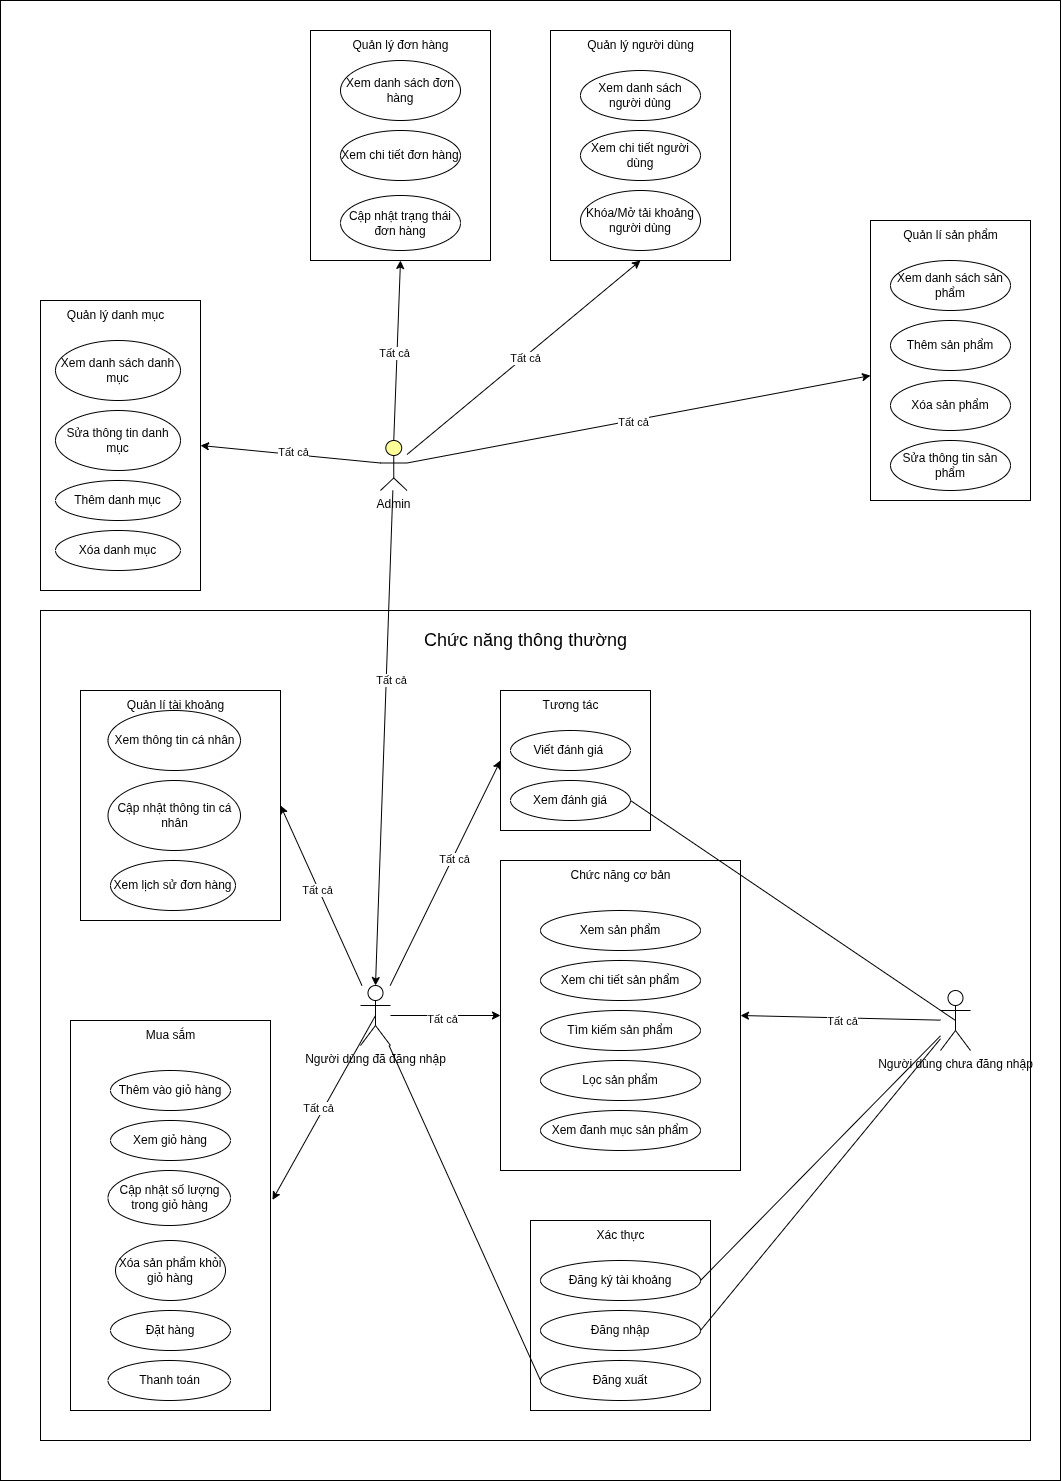

The diagram above was exported from draw.io. Its source (the exported page's mxGraphModel, read from the mxfile embedded in the PNG):
<mxGraphModel dx="2505" dy="2053" grid="1" gridSize="10" guides="1" tooltips="1" connect="1" arrows="1" fold="1" page="1" pageScale="1" pageWidth="827" pageHeight="1169" math="0" shadow="0">
  <root>
    <mxCell id="0" />
    <mxCell id="1" parent="0" />
    <mxCell id="Y34RqbS14mfZUfXlhnKk-171" value="" style="rounded=0;whiteSpace=wrap;html=1;" vertex="1" parent="1">
      <mxGeometry x="-260" y="-380" width="1060" height="1480" as="geometry" />
    </mxCell>
    <mxCell id="Y34RqbS14mfZUfXlhnKk-165" value="" style="rounded=0;whiteSpace=wrap;html=1;" vertex="1" parent="1">
      <mxGeometry x="-220" y="-80" width="160" height="290" as="geometry" />
    </mxCell>
    <mxCell id="Y34RqbS14mfZUfXlhnKk-157" value="" style="rounded=0;whiteSpace=wrap;html=1;" vertex="1" parent="1">
      <mxGeometry x="50" y="-350" width="180" height="230" as="geometry" />
    </mxCell>
    <mxCell id="Y34RqbS14mfZUfXlhnKk-146" value="" style="rounded=0;whiteSpace=wrap;html=1;" vertex="1" parent="1">
      <mxGeometry x="290" y="-350" width="180" height="230" as="geometry" />
    </mxCell>
    <mxCell id="Y34RqbS14mfZUfXlhnKk-137" value="" style="rounded=0;whiteSpace=wrap;html=1;" vertex="1" parent="1">
      <mxGeometry x="610" y="-160" width="160" height="280" as="geometry" />
    </mxCell>
    <mxCell id="Y34RqbS14mfZUfXlhnKk-126" value="" style="rounded=0;whiteSpace=wrap;html=1;" vertex="1" parent="1">
      <mxGeometry x="-220" y="230" width="990" height="830" as="geometry" />
    </mxCell>
    <mxCell id="Y34RqbS14mfZUfXlhnKk-122" value="" style="rounded=0;whiteSpace=wrap;html=1;" vertex="1" parent="1">
      <mxGeometry x="-180" y="310" width="200" height="230" as="geometry" />
    </mxCell>
    <mxCell id="Y34RqbS14mfZUfXlhnKk-113" value="" style="rounded=0;whiteSpace=wrap;html=1;" vertex="1" parent="1">
      <mxGeometry x="-190" y="640" width="200" height="390" as="geometry" />
    </mxCell>
    <mxCell id="Y34RqbS14mfZUfXlhnKk-82" value="" style="rounded=0;whiteSpace=wrap;html=1;" vertex="1" parent="1">
      <mxGeometry x="270" y="840" width="180" height="190" as="geometry" />
    </mxCell>
    <mxCell id="Y34RqbS14mfZUfXlhnKk-62" value="" style="whiteSpace=wrap;html=1;movable=1;resizable=1;rotatable=1;deletable=1;editable=1;locked=0;connectable=1;" vertex="1" parent="1">
      <mxGeometry x="240" y="310" width="150" height="140" as="geometry" />
    </mxCell>
    <mxCell id="Y34RqbS14mfZUfXlhnKk-51" value="" style="rounded=0;whiteSpace=wrap;html=1;movable=1;resizable=1;rotatable=1;deletable=1;editable=1;locked=0;connectable=1;" vertex="1" parent="1">
      <mxGeometry x="240" y="480" width="240" height="310" as="geometry" />
    </mxCell>
    <mxCell id="Y34RqbS14mfZUfXlhnKk-32" value="Người dùng chưa đăng nhập" style="shape=umlActor;verticalLabelPosition=bottom;verticalAlign=top;html=1;outlineConnect=0;" vertex="1" parent="1">
      <mxGeometry x="680" y="610" width="30" height="60" as="geometry" />
    </mxCell>
    <mxCell id="Y34RqbS14mfZUfXlhnKk-35" value="Xem sản phẩm" style="ellipse;whiteSpace=wrap;html=1;" vertex="1" parent="1">
      <mxGeometry x="280" y="530" width="160" height="40" as="geometry" />
    </mxCell>
    <mxCell id="Y34RqbS14mfZUfXlhnKk-36" value="Xem chi tiết sản phẩm" style="ellipse;whiteSpace=wrap;html=1;" vertex="1" parent="1">
      <mxGeometry x="280" y="580" width="160" height="40" as="geometry" />
    </mxCell>
    <mxCell id="Y34RqbS14mfZUfXlhnKk-37" value="Tìm kiếm sản phẩm" style="ellipse;whiteSpace=wrap;html=1;" vertex="1" parent="1">
      <mxGeometry x="280" y="630" width="160" height="40" as="geometry" />
    </mxCell>
    <mxCell id="Y34RqbS14mfZUfXlhnKk-38" value="Lọc sản phẩm" style="ellipse;whiteSpace=wrap;html=1;" vertex="1" parent="1">
      <mxGeometry x="280" y="680" width="160" height="40" as="geometry" />
    </mxCell>
    <mxCell id="Y34RqbS14mfZUfXlhnKk-39" value="Xem đanh mục sản phẩm" style="ellipse;whiteSpace=wrap;html=1;" vertex="1" parent="1">
      <mxGeometry x="280" y="730" width="160" height="40" as="geometry" />
    </mxCell>
    <mxCell id="Y34RqbS14mfZUfXlhnKk-40" style="edgeStyle=orthogonalEdgeStyle;rounded=0;orthogonalLoop=1;jettySize=auto;html=1;exitX=0.5;exitY=1;exitDx=0;exitDy=0;" edge="1" parent="1" source="Y34RqbS14mfZUfXlhnKk-38" target="Y34RqbS14mfZUfXlhnKk-38">
      <mxGeometry relative="1" as="geometry" />
    </mxCell>
    <mxCell id="Y34RqbS14mfZUfXlhnKk-41" value="Đăng ký tài khoảng" style="ellipse;whiteSpace=wrap;html=1;" vertex="1" parent="1">
      <mxGeometry x="280" y="880" width="160" height="40" as="geometry" />
    </mxCell>
    <mxCell id="Y34RqbS14mfZUfXlhnKk-57" value="Chức năng cơ bản" style="text;html=1;align=center;verticalAlign=middle;resizable=0;points=[];autosize=1;strokeColor=none;fillColor=none;" vertex="1" parent="1">
      <mxGeometry x="300" y="480" width="120" height="30" as="geometry" />
    </mxCell>
    <mxCell id="Y34RqbS14mfZUfXlhnKk-59" value="Viết đánh giá&amp;nbsp;" style="ellipse;whiteSpace=wrap;html=1;" vertex="1" parent="1">
      <mxGeometry x="250" y="350" width="120" height="40" as="geometry" />
    </mxCell>
    <mxCell id="Y34RqbS14mfZUfXlhnKk-60" value="Xem đánh giá" style="ellipse;whiteSpace=wrap;html=1;" vertex="1" parent="1">
      <mxGeometry x="250" y="400" width="120" height="40" as="geometry" />
    </mxCell>
    <mxCell id="Y34RqbS14mfZUfXlhnKk-63" value="Tương tác" style="text;html=1;align=center;verticalAlign=middle;resizable=0;points=[];autosize=1;strokeColor=none;fillColor=none;" vertex="1" parent="1">
      <mxGeometry x="270" y="310" width="80" height="30" as="geometry" />
    </mxCell>
    <mxCell id="Y34RqbS14mfZUfXlhnKk-65" value="" style="endArrow=none;html=1;rounded=0;entryX=0.5;entryY=0.5;entryDx=0;entryDy=0;entryPerimeter=0;exitX=1;exitY=0.5;exitDx=0;exitDy=0;" edge="1" parent="1" source="Y34RqbS14mfZUfXlhnKk-60" target="Y34RqbS14mfZUfXlhnKk-32">
      <mxGeometry width="50" height="50" relative="1" as="geometry">
        <mxPoint x="940" y="520" as="sourcePoint" />
        <mxPoint x="990" y="470" as="targetPoint" />
      </mxGeometry>
    </mxCell>
    <mxCell id="Y34RqbS14mfZUfXlhnKk-72" value="" style="endArrow=none;html=1;rounded=0;exitX=1;exitY=0.5;exitDx=0;exitDy=0;" edge="1" parent="1" source="Y34RqbS14mfZUfXlhnKk-41" target="Y34RqbS14mfZUfXlhnKk-32">
      <mxGeometry width="50" height="50" relative="1" as="geometry">
        <mxPoint x="670" y="720" as="sourcePoint" />
        <mxPoint x="720" y="670" as="targetPoint" />
      </mxGeometry>
    </mxCell>
    <mxCell id="Y34RqbS14mfZUfXlhnKk-73" value="Người dùng đã đăng nhập" style="shape=umlActor;verticalLabelPosition=bottom;verticalAlign=top;html=1;outlineConnect=0;" vertex="1" parent="1">
      <mxGeometry x="100" y="605" width="30" height="60" as="geometry" />
    </mxCell>
    <mxCell id="Y34RqbS14mfZUfXlhnKk-79" value="Đăng xuất" style="ellipse;whiteSpace=wrap;html=1;" vertex="1" parent="1">
      <mxGeometry x="280" y="980" width="160" height="40" as="geometry" />
    </mxCell>
    <mxCell id="Y34RqbS14mfZUfXlhnKk-80" value="Đăng nhập" style="ellipse;whiteSpace=wrap;html=1;" vertex="1" parent="1">
      <mxGeometry x="280" y="930" width="160" height="40" as="geometry" />
    </mxCell>
    <mxCell id="Y34RqbS14mfZUfXlhnKk-81" value="" style="endArrow=none;html=1;rounded=0;exitX=1;exitY=0.5;exitDx=0;exitDy=0;" edge="1" parent="1" source="Y34RqbS14mfZUfXlhnKk-80" target="Y34RqbS14mfZUfXlhnKk-32">
      <mxGeometry width="50" height="50" relative="1" as="geometry">
        <mxPoint x="600" y="830" as="sourcePoint" />
        <mxPoint x="650" y="780" as="targetPoint" />
      </mxGeometry>
    </mxCell>
    <mxCell id="Y34RqbS14mfZUfXlhnKk-83" value="Xác thực" style="text;html=1;align=center;verticalAlign=middle;resizable=0;points=[];autosize=1;strokeColor=none;fillColor=none;" vertex="1" parent="1">
      <mxGeometry x="325" y="840" width="70" height="30" as="geometry" />
    </mxCell>
    <mxCell id="Y34RqbS14mfZUfXlhnKk-89" value="" style="endArrow=none;html=1;rounded=0;" edge="1" parent="1" source="Y34RqbS14mfZUfXlhnKk-73">
      <mxGeometry width="50" height="50" relative="1" as="geometry">
        <mxPoint x="40" y="940" as="sourcePoint" />
        <mxPoint x="280" y="1000" as="targetPoint" />
      </mxGeometry>
    </mxCell>
    <mxCell id="Y34RqbS14mfZUfXlhnKk-93" value="" style="endArrow=classic;html=1;rounded=0;entryX=0;entryY=0.5;entryDx=0;entryDy=0;" edge="1" parent="1" source="Y34RqbS14mfZUfXlhnKk-73" target="Y34RqbS14mfZUfXlhnKk-51">
      <mxGeometry width="50" height="50" relative="1" as="geometry">
        <mxPoint x="400" y="720" as="sourcePoint" />
        <mxPoint x="450" y="670" as="targetPoint" />
      </mxGeometry>
    </mxCell>
    <mxCell id="Y34RqbS14mfZUfXlhnKk-94" value="Tất cả" style="edgeLabel;html=1;align=center;verticalAlign=middle;resizable=0;points=[];" vertex="1" connectable="0" parent="Y34RqbS14mfZUfXlhnKk-93">
      <mxGeometry x="-0.0499" y="-3" relative="1" as="geometry">
        <mxPoint as="offset" />
      </mxGeometry>
    </mxCell>
    <mxCell id="Y34RqbS14mfZUfXlhnKk-95" value="" style="endArrow=classic;html=1;rounded=0;entryX=1;entryY=0.5;entryDx=0;entryDy=0;" edge="1" parent="1" source="Y34RqbS14mfZUfXlhnKk-32" target="Y34RqbS14mfZUfXlhnKk-51">
      <mxGeometry width="50" height="50" relative="1" as="geometry">
        <mxPoint x="400" y="720" as="sourcePoint" />
        <mxPoint x="450" y="670" as="targetPoint" />
      </mxGeometry>
    </mxCell>
    <mxCell id="Y34RqbS14mfZUfXlhnKk-96" value="Tất cả" style="edgeLabel;html=1;align=center;verticalAlign=middle;resizable=0;points=[];" vertex="1" connectable="0" parent="Y34RqbS14mfZUfXlhnKk-95">
      <mxGeometry x="-0.008" y="2" relative="1" as="geometry">
        <mxPoint y="1" as="offset" />
      </mxGeometry>
    </mxCell>
    <mxCell id="Y34RqbS14mfZUfXlhnKk-98" value="" style="endArrow=classic;html=1;rounded=0;entryX=0;entryY=0.5;entryDx=0;entryDy=0;" edge="1" parent="1" source="Y34RqbS14mfZUfXlhnKk-73" target="Y34RqbS14mfZUfXlhnKk-62">
      <mxGeometry width="50" height="50" relative="1" as="geometry">
        <mxPoint x="400" y="720" as="sourcePoint" />
        <mxPoint x="450" y="670" as="targetPoint" />
      </mxGeometry>
    </mxCell>
    <mxCell id="Y34RqbS14mfZUfXlhnKk-99" value="Tất cả" style="edgeLabel;html=1;align=center;verticalAlign=middle;resizable=0;points=[];" vertex="1" connectable="0" parent="Y34RqbS14mfZUfXlhnKk-98">
      <mxGeometry x="0.1353" y="-1" relative="1" as="geometry">
        <mxPoint y="1" as="offset" />
      </mxGeometry>
    </mxCell>
    <mxCell id="Y34RqbS14mfZUfXlhnKk-105" value="Thêm vào giỏ hàng" style="ellipse;whiteSpace=wrap;html=1;" vertex="1" parent="1">
      <mxGeometry x="-150" y="690" width="120" height="40" as="geometry" />
    </mxCell>
    <mxCell id="Y34RqbS14mfZUfXlhnKk-106" value="Xem giỏ hàng" style="ellipse;whiteSpace=wrap;html=1;" vertex="1" parent="1">
      <mxGeometry x="-150" y="740" width="120" height="40" as="geometry" />
    </mxCell>
    <mxCell id="Y34RqbS14mfZUfXlhnKk-107" value="Cập nhật số lượng trong giỏ hàng" style="ellipse;whiteSpace=wrap;html=1;" vertex="1" parent="1">
      <mxGeometry x="-152.5" y="790" width="122.5" height="55" as="geometry" />
    </mxCell>
    <mxCell id="Y34RqbS14mfZUfXlhnKk-108" value="Xóa sản phẩm khỏi giỏ hàng" style="ellipse;whiteSpace=wrap;html=1;" vertex="1" parent="1">
      <mxGeometry x="-145" y="860" width="110" height="60" as="geometry" />
    </mxCell>
    <mxCell id="Y34RqbS14mfZUfXlhnKk-110" value="Đặt hàng" style="ellipse;whiteSpace=wrap;html=1;" vertex="1" parent="1">
      <mxGeometry x="-150" y="930" width="120" height="40" as="geometry" />
    </mxCell>
    <mxCell id="Y34RqbS14mfZUfXlhnKk-111" value="Thanh toán" style="ellipse;whiteSpace=wrap;html=1;" vertex="1" parent="1">
      <mxGeometry x="-152.5" y="980" width="122.5" height="40" as="geometry" />
    </mxCell>
    <mxCell id="Y34RqbS14mfZUfXlhnKk-114" value="Mua sắm" style="text;html=1;align=center;verticalAlign=middle;resizable=0;points=[];autosize=1;strokeColor=none;fillColor=none;" vertex="1" parent="1">
      <mxGeometry x="-125" y="640" width="70" height="30" as="geometry" />
    </mxCell>
    <mxCell id="Y34RqbS14mfZUfXlhnKk-115" value="" style="endArrow=classic;html=1;rounded=0;entryX=1.01;entryY=0.46;entryDx=0;entryDy=0;entryPerimeter=0;exitX=0.5;exitY=0.5;exitDx=0;exitDy=0;exitPerimeter=0;" edge="1" parent="1" source="Y34RqbS14mfZUfXlhnKk-73" target="Y34RqbS14mfZUfXlhnKk-113">
      <mxGeometry width="50" height="50" relative="1" as="geometry">
        <mxPoint x="310" y="670" as="sourcePoint" />
        <mxPoint x="360" y="620" as="targetPoint" />
      </mxGeometry>
    </mxCell>
    <mxCell id="Y34RqbS14mfZUfXlhnKk-116" value="Tất cả" style="edgeLabel;html=1;align=center;verticalAlign=middle;resizable=0;points=[];" vertex="1" connectable="0" parent="Y34RqbS14mfZUfXlhnKk-115">
      <mxGeometry x="0.0215" y="-5" relative="1" as="geometry">
        <mxPoint as="offset" />
      </mxGeometry>
    </mxCell>
    <mxCell id="Y34RqbS14mfZUfXlhnKk-118" value="Xem thông tin cá nhân" style="ellipse;whiteSpace=wrap;html=1;" vertex="1" parent="1">
      <mxGeometry x="-152.5" y="330" width="132.5" height="60" as="geometry" />
    </mxCell>
    <mxCell id="Y34RqbS14mfZUfXlhnKk-119" value="Cập nhật thông tin cá nhân" style="ellipse;whiteSpace=wrap;html=1;" vertex="1" parent="1">
      <mxGeometry x="-152.5" y="400" width="132.5" height="70" as="geometry" />
    </mxCell>
    <mxCell id="Y34RqbS14mfZUfXlhnKk-121" value="Xem lịch sử đơn hàng" style="ellipse;whiteSpace=wrap;html=1;" vertex="1" parent="1">
      <mxGeometry x="-150" y="480" width="125" height="50" as="geometry" />
    </mxCell>
    <mxCell id="Y34RqbS14mfZUfXlhnKk-123" value="Quản lí tài khoảng" style="text;html=1;align=center;verticalAlign=middle;resizable=0;points=[];autosize=1;strokeColor=none;fillColor=none;" vertex="1" parent="1">
      <mxGeometry x="-145" y="310" width="120" height="30" as="geometry" />
    </mxCell>
    <mxCell id="Y34RqbS14mfZUfXlhnKk-124" value="" style="endArrow=classic;html=1;rounded=0;entryX=1;entryY=0.5;entryDx=0;entryDy=0;" edge="1" parent="1" source="Y34RqbS14mfZUfXlhnKk-73" target="Y34RqbS14mfZUfXlhnKk-122">
      <mxGeometry width="50" height="50" relative="1" as="geometry">
        <mxPoint x="80" y="605" as="sourcePoint" />
        <mxPoint x="130" y="555" as="targetPoint" />
      </mxGeometry>
    </mxCell>
    <mxCell id="Y34RqbS14mfZUfXlhnKk-125" value="Tất cả" style="edgeLabel;html=1;align=center;verticalAlign=middle;resizable=0;points=[];" vertex="1" connectable="0" parent="Y34RqbS14mfZUfXlhnKk-124">
      <mxGeometry x="0.076" y="2" relative="1" as="geometry">
        <mxPoint as="offset" />
      </mxGeometry>
    </mxCell>
    <mxCell id="Y34RqbS14mfZUfXlhnKk-127" value="Chức năng thông thường" style="text;html=1;align=center;verticalAlign=middle;resizable=0;points=[];autosize=1;strokeColor=none;fillColor=none;fontSize=18;" vertex="1" parent="1">
      <mxGeometry x="150" y="240" width="230" height="40" as="geometry" />
    </mxCell>
    <mxCell id="Y34RqbS14mfZUfXlhnKk-128" value="Admin" style="html=1;outlineConnect=0;whiteSpace=wrap;fillColor=#ffff99;verticalLabelPosition=bottom;verticalAlign=top;align=center;shape=mxgraph.archimate3.actor;" vertex="1" parent="1">
      <mxGeometry x="120" y="60" width="26.5" height="50" as="geometry" />
    </mxCell>
    <mxCell id="Y34RqbS14mfZUfXlhnKk-129" value="" style="endArrow=classic;html=1;rounded=0;entryX=0.5;entryY=0;entryDx=0;entryDy=0;entryPerimeter=0;" edge="1" parent="1" source="Y34RqbS14mfZUfXlhnKk-128" target="Y34RqbS14mfZUfXlhnKk-73">
      <mxGeometry width="50" height="50" relative="1" as="geometry">
        <mxPoint x="300" y="420" as="sourcePoint" />
        <mxPoint x="350" y="370" as="targetPoint" />
      </mxGeometry>
    </mxCell>
    <mxCell id="Y34RqbS14mfZUfXlhnKk-131" value="Tất cả" style="edgeLabel;html=1;align=center;verticalAlign=middle;resizable=0;points=[];" vertex="1" connectable="0" parent="Y34RqbS14mfZUfXlhnKk-129">
      <mxGeometry x="-0.2348" y="5" relative="1" as="geometry">
        <mxPoint as="offset" />
      </mxGeometry>
    </mxCell>
    <mxCell id="Y34RqbS14mfZUfXlhnKk-133" value="Xem danh sách sản phẩm" style="ellipse;whiteSpace=wrap;html=1;" vertex="1" parent="1">
      <mxGeometry x="630" y="-120" width="120" height="50" as="geometry" />
    </mxCell>
    <mxCell id="Y34RqbS14mfZUfXlhnKk-134" value="Thêm sản phẩm" style="ellipse;whiteSpace=wrap;html=1;" vertex="1" parent="1">
      <mxGeometry x="630" y="-60" width="120" height="50" as="geometry" />
    </mxCell>
    <mxCell id="Y34RqbS14mfZUfXlhnKk-135" value="Sửa thông tin sản phẩm" style="ellipse;whiteSpace=wrap;html=1;" vertex="1" parent="1">
      <mxGeometry x="630" y="60" width="120" height="50" as="geometry" />
    </mxCell>
    <mxCell id="Y34RqbS14mfZUfXlhnKk-136" value="Xóa sản phẩm" style="ellipse;whiteSpace=wrap;html=1;" vertex="1" parent="1">
      <mxGeometry x="630" width="120" height="50" as="geometry" />
    </mxCell>
    <mxCell id="Y34RqbS14mfZUfXlhnKk-138" value="Quản lí sản phẩm" style="text;html=1;align=center;verticalAlign=middle;resizable=0;points=[];autosize=1;strokeColor=none;fillColor=none;" vertex="1" parent="1">
      <mxGeometry x="630" y="-160" width="120" height="30" as="geometry" />
    </mxCell>
    <mxCell id="Y34RqbS14mfZUfXlhnKk-139" value="" style="endArrow=classic;html=1;rounded=0;exitX=1;exitY=0.45;exitDx=0;exitDy=0;exitPerimeter=0;" edge="1" parent="1" source="Y34RqbS14mfZUfXlhnKk-128" target="Y34RqbS14mfZUfXlhnKk-137">
      <mxGeometry width="50" height="50" relative="1" as="geometry">
        <mxPoint x="400" y="60" as="sourcePoint" />
        <mxPoint x="450" y="10" as="targetPoint" />
      </mxGeometry>
    </mxCell>
    <mxCell id="Y34RqbS14mfZUfXlhnKk-141" value="Tất cả" style="edgeLabel;html=1;align=center;verticalAlign=middle;resizable=0;points=[];" vertex="1" connectable="0" parent="Y34RqbS14mfZUfXlhnKk-139">
      <mxGeometry x="-0.0248" y="-1" relative="1" as="geometry">
        <mxPoint as="offset" />
      </mxGeometry>
    </mxCell>
    <mxCell id="Y34RqbS14mfZUfXlhnKk-143" value="Xem danh sách người dùng" style="ellipse;whiteSpace=wrap;html=1;" vertex="1" parent="1">
      <mxGeometry x="320" y="-310" width="120" height="50" as="geometry" />
    </mxCell>
    <mxCell id="Y34RqbS14mfZUfXlhnKk-144" value="Xem chi tiết người dùng" style="ellipse;whiteSpace=wrap;html=1;" vertex="1" parent="1">
      <mxGeometry x="320" y="-250" width="120" height="50" as="geometry" />
    </mxCell>
    <mxCell id="Y34RqbS14mfZUfXlhnKk-145" value="Khóa/Mở tải khoảng người dùng" style="ellipse;whiteSpace=wrap;html=1;" vertex="1" parent="1">
      <mxGeometry x="320" y="-190" width="120" height="60" as="geometry" />
    </mxCell>
    <mxCell id="Y34RqbS14mfZUfXlhnKk-147" value="Quản lý người dùng" style="text;html=1;align=center;verticalAlign=middle;resizable=0;points=[];autosize=1;strokeColor=none;fillColor=none;" vertex="1" parent="1">
      <mxGeometry x="315" y="-350" width="130" height="30" as="geometry" />
    </mxCell>
    <mxCell id="Y34RqbS14mfZUfXlhnKk-148" value="" style="endArrow=classic;html=1;rounded=0;entryX=0.5;entryY=1;entryDx=0;entryDy=0;" edge="1" parent="1" source="Y34RqbS14mfZUfXlhnKk-128" target="Y34RqbS14mfZUfXlhnKk-146">
      <mxGeometry width="50" height="50" relative="1" as="geometry">
        <mxPoint x="130" y="60" as="sourcePoint" />
        <mxPoint x="180" y="10" as="targetPoint" />
      </mxGeometry>
    </mxCell>
    <mxCell id="Y34RqbS14mfZUfXlhnKk-153" value="Tất cả" style="edgeLabel;html=1;align=center;verticalAlign=middle;resizable=0;points=[];" vertex="1" connectable="0" parent="Y34RqbS14mfZUfXlhnKk-148">
      <mxGeometry x="0.0098" y="-1" relative="1" as="geometry">
        <mxPoint as="offset" />
      </mxGeometry>
    </mxCell>
    <mxCell id="Y34RqbS14mfZUfXlhnKk-154" value="Xem danh sách đơn hàng" style="ellipse;whiteSpace=wrap;html=1;" vertex="1" parent="1">
      <mxGeometry x="80" y="-320" width="120" height="60" as="geometry" />
    </mxCell>
    <mxCell id="Y34RqbS14mfZUfXlhnKk-155" value="Xem chi tiết đơn hàng" style="ellipse;whiteSpace=wrap;html=1;" vertex="1" parent="1">
      <mxGeometry x="80" y="-250" width="120" height="50" as="geometry" />
    </mxCell>
    <mxCell id="Y34RqbS14mfZUfXlhnKk-156" value="Cập nhật trạng thái đơn hàng" style="ellipse;whiteSpace=wrap;html=1;" vertex="1" parent="1">
      <mxGeometry x="80" y="-185" width="120" height="55" as="geometry" />
    </mxCell>
    <mxCell id="Y34RqbS14mfZUfXlhnKk-158" value="Quản lý đơn hàng" style="text;html=1;align=center;verticalAlign=middle;resizable=0;points=[];autosize=1;strokeColor=none;fillColor=none;" vertex="1" parent="1">
      <mxGeometry x="80" y="-350" width="120" height="30" as="geometry" />
    </mxCell>
    <mxCell id="Y34RqbS14mfZUfXlhnKk-159" value="" style="endArrow=classic;html=1;rounded=0;exitX=0.5;exitY=0;exitDx=0;exitDy=0;exitPerimeter=0;entryX=0.5;entryY=1;entryDx=0;entryDy=0;" edge="1" parent="1" source="Y34RqbS14mfZUfXlhnKk-128" target="Y34RqbS14mfZUfXlhnKk-157">
      <mxGeometry width="50" height="50" relative="1" as="geometry">
        <mxPoint x="120" y="-100" as="sourcePoint" />
        <mxPoint x="170" y="-150" as="targetPoint" />
      </mxGeometry>
    </mxCell>
    <mxCell id="Y34RqbS14mfZUfXlhnKk-160" value="Tất cả" style="edgeLabel;html=1;align=center;verticalAlign=middle;resizable=0;points=[];" vertex="1" connectable="0" parent="Y34RqbS14mfZUfXlhnKk-159">
      <mxGeometry x="-0.0396" y="3" relative="1" as="geometry">
        <mxPoint as="offset" />
      </mxGeometry>
    </mxCell>
    <mxCell id="Y34RqbS14mfZUfXlhnKk-161" value="Xem danh sách danh mục" style="ellipse;whiteSpace=wrap;html=1;" vertex="1" parent="1">
      <mxGeometry x="-205" y="-40" width="125" height="60" as="geometry" />
    </mxCell>
    <mxCell id="Y34RqbS14mfZUfXlhnKk-162" value="Thêm danh mục" style="ellipse;whiteSpace=wrap;html=1;" vertex="1" parent="1">
      <mxGeometry x="-205" y="100" width="125" height="40" as="geometry" />
    </mxCell>
    <mxCell id="Y34RqbS14mfZUfXlhnKk-163" value="Sửa thông tin danh mục" style="ellipse;whiteSpace=wrap;html=1;" vertex="1" parent="1">
      <mxGeometry x="-205" y="30" width="125" height="60" as="geometry" />
    </mxCell>
    <mxCell id="Y34RqbS14mfZUfXlhnKk-164" value="Xóa danh mục" style="ellipse;whiteSpace=wrap;html=1;" vertex="1" parent="1">
      <mxGeometry x="-205" y="150" width="125" height="40" as="geometry" />
    </mxCell>
    <mxCell id="Y34RqbS14mfZUfXlhnKk-168" value="" style="endArrow=classic;html=1;rounded=0;entryX=1;entryY=0.5;entryDx=0;entryDy=0;exitX=0;exitY=0.45;exitDx=0;exitDy=0;exitPerimeter=0;" edge="1" parent="1" source="Y34RqbS14mfZUfXlhnKk-128" target="Y34RqbS14mfZUfXlhnKk-165">
      <mxGeometry width="50" height="50" relative="1" as="geometry">
        <mxPoint x="120" y="250" as="sourcePoint" />
        <mxPoint x="170" y="200" as="targetPoint" />
      </mxGeometry>
    </mxCell>
    <mxCell id="Y34RqbS14mfZUfXlhnKk-169" value="Tất cả" style="edgeLabel;html=1;align=center;verticalAlign=middle;resizable=0;points=[];" vertex="1" connectable="0" parent="Y34RqbS14mfZUfXlhnKk-168">
      <mxGeometry x="-0.0254" y="-3" relative="1" as="geometry">
        <mxPoint as="offset" />
      </mxGeometry>
    </mxCell>
    <mxCell id="Y34RqbS14mfZUfXlhnKk-173" value="Quản lý danh mục" style="text;html=1;align=center;verticalAlign=middle;resizable=0;points=[];autosize=1;strokeColor=none;fillColor=none;" vertex="1" parent="1">
      <mxGeometry x="-205" y="-80" width="120" height="30" as="geometry" />
    </mxCell>
  </root>
</mxGraphModel>